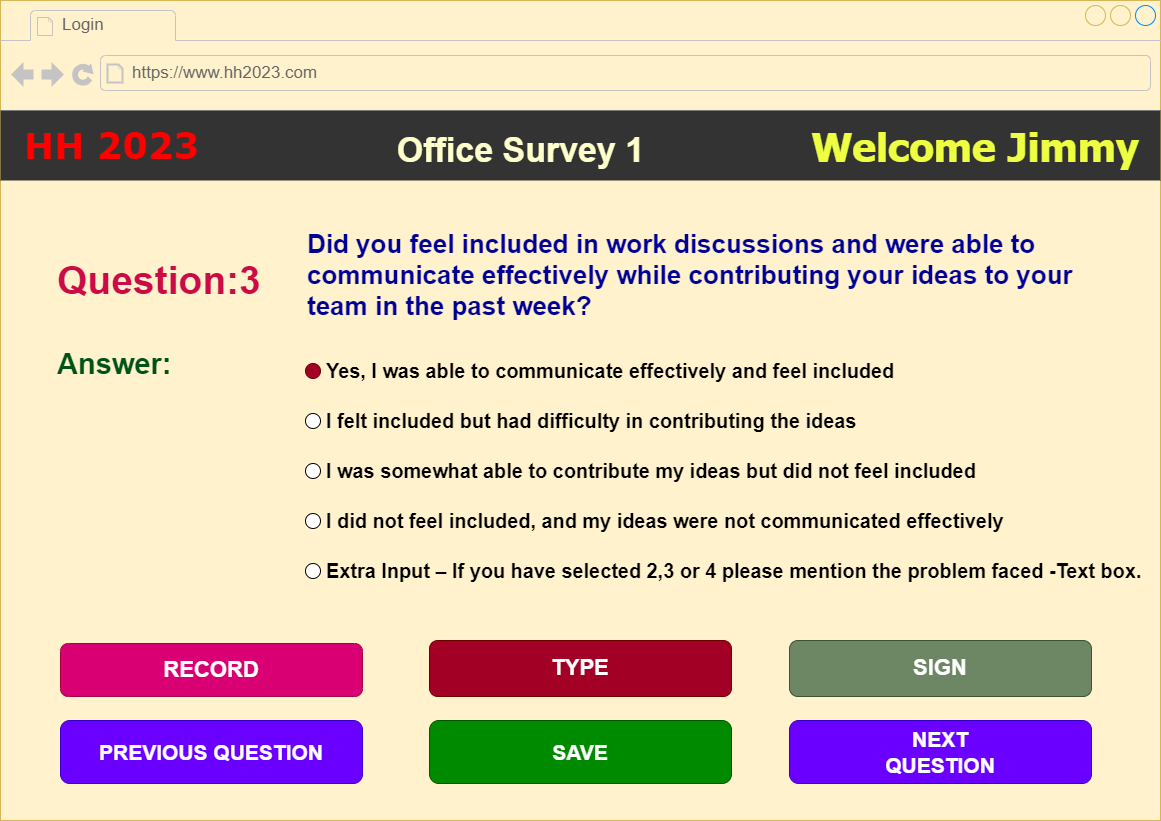

The diagram above was exported from draw.io. Its source (the exported page's mxGraphModel, read from the mxfile embedded in the PNG):
<mxGraphModel dx="1242" dy="822" grid="1" gridSize="10" guides="1" tooltips="1" connect="1" arrows="1" fold="1" page="1" pageScale="1" pageWidth="1169" pageHeight="827" math="0" shadow="0">
  <root>
    <mxCell id="0" />
    <mxCell id="1" parent="0" />
    <mxCell id="XoGYOiqfx8qt8Q36udEH-1" value="" style="strokeWidth=1;shadow=0;dashed=0;align=left;html=1;shape=mxgraph.mockup.containers.browserWindow;rSize=0;strokeColor=#d6b656;strokeColor2=#008cff;strokeColor3=#c4c4c4;mainText=,;recursiveResize=0;fillColor=#fff2cc;fontColor=#135002;fontSize=26;labelBorderColor=default;" parent="1" vertex="1">
      <mxGeometry x="5" y="7" width="1160" height="820" as="geometry" />
    </mxCell>
    <mxCell id="XoGYOiqfx8qt8Q36udEH-2" value="Login" style="strokeWidth=1;shadow=0;dashed=0;align=center;html=1;shape=mxgraph.mockup.containers.anchor;fontSize=17;fontColor=#666666;align=left;whiteSpace=wrap;" parent="XoGYOiqfx8qt8Q36udEH-1" vertex="1">
      <mxGeometry x="60" y="12" width="150" height="26" as="geometry" />
    </mxCell>
    <mxCell id="XoGYOiqfx8qt8Q36udEH-3" value="https://www.hh2023.com" style="strokeWidth=1;shadow=0;dashed=0;align=center;html=1;shape=mxgraph.mockup.containers.anchor;rSize=0;fontSize=17;fontColor=#666666;align=left;" parent="XoGYOiqfx8qt8Q36udEH-1" vertex="1">
      <mxGeometry x="130" y="60" width="250" height="26" as="geometry" />
    </mxCell>
    <mxCell id="XoGYOiqfx8qt8Q36udEH-25" value="&lt;b style=&quot;font-size: 36px;&quot;&gt;&lt;font style=&quot;font-size: 36px;&quot; color=&quot;#ff0000&quot;&gt;HH 2023&lt;/font&gt;&lt;/b&gt;" style="shape=rect;strokeColor=none;fillColor=#333333;fontColor=#FFFFFF;align=left;spacing=16;fontSize=36;spacingLeft=8;whiteSpace=wrap;html=1;fontFamily=Verdana;" parent="XoGYOiqfx8qt8Q36udEH-1" vertex="1">
      <mxGeometry y="110" width="1160" height="70" as="geometry" />
    </mxCell>
    <mxCell id="XoGYOiqfx8qt8Q36udEH-26" value="Welcome Jimmy" style="text;verticalAlign=middle;align=center;fontColor=#EEFF41;fontSize=40;resizeHeight=1;whiteSpace=wrap;html=1;fontFamily=Tahoma;fontStyle=1" parent="XoGYOiqfx8qt8Q36udEH-25" vertex="1">
      <mxGeometry x="1" width="330" height="70" relative="1" as="geometry">
        <mxPoint x="-350" as="offset" />
      </mxGeometry>
    </mxCell>
    <mxCell id="FRqryJ8z9L4HBqqZcY_s-2" value="Office Survey 1" style="text;strokeColor=none;fillColor=none;html=1;fontSize=34;fontStyle=1;verticalAlign=middle;align=center;fontColor=#FFFFCC;" parent="XoGYOiqfx8qt8Q36udEH-25" vertex="1">
      <mxGeometry x="380" y="10" width="280" height="60" as="geometry" />
    </mxCell>
    <mxCell id="FRqryJ8z9L4HBqqZcY_s-4" value="Question:3 " style="fillColor=none;strokeColor=none;align=left;fontSize=39;fontStyle=1;fontColor=#cb0b45;" parent="XoGYOiqfx8qt8Q36udEH-1" vertex="1">
      <mxGeometry x="55" y="240" width="215" height="70" as="geometry" />
    </mxCell>
    <mxCell id="PxVwpIXdglUCgsQqJIbU-3" value="Did you feel included in work discussions and were able to communicate effectively while contributing your ideas to your team in the past week?" style="fillColor=none;strokeColor=none;align=left;fontSize=26;fontStyle=1;fontColor=#000099;whiteSpace=wrap;" parent="XoGYOiqfx8qt8Q36udEH-1" vertex="1">
      <mxGeometry x="305" y="230" width="825" height="90" as="geometry" />
    </mxCell>
    <mxCell id="PxVwpIXdglUCgsQqJIbU-23" value="PREVIOUS QUESTION" style="rounded=1;fillColor=#6a00ff;strokeColor=#3700CC;html=1;whiteSpace=wrap;fontColor=#ffffff;align=center;verticalAlign=middle;fontStyle=1;fontSize=21;sketch=0;" parent="XoGYOiqfx8qt8Q36udEH-1" vertex="1">
      <mxGeometry x="60" y="720" width="302" height="63" as="geometry" />
    </mxCell>
    <mxCell id="y-gj6X7WhvUrTZZkrb7H-20" value="NEXT&lt;br style=&quot;font-size: 21px;&quot;&gt;QUESTION" style="rounded=1;fillColor=#6a00ff;strokeColor=#3700CC;html=1;whiteSpace=wrap;fontColor=#ffffff;align=center;verticalAlign=middle;fontStyle=1;fontSize=21;sketch=0;" parent="XoGYOiqfx8qt8Q36udEH-1" vertex="1">
      <mxGeometry x="789" y="720" width="302" height="63" as="geometry" />
    </mxCell>
    <mxCell id="y-gj6X7WhvUrTZZkrb7H-31" value="Answer: " style="align=left;fontSize=29;fontStyle=1;fillColor=none;fontColor=#005218;strokeColor=none;" parent="XoGYOiqfx8qt8Q36udEH-1" vertex="1">
      <mxGeometry x="55" y="325" width="240" height="70" as="geometry" />
    </mxCell>
    <mxCell id="y-gj6X7WhvUrTZZkrb7H-33" value="SAVE" style="rounded=1;fillColor=#008a00;strokeColor=#005700;html=1;whiteSpace=wrap;fontColor=#ffffff;align=center;verticalAlign=middle;fontStyle=1;fontSize=21;sketch=0;" parent="XoGYOiqfx8qt8Q36udEH-1" vertex="1">
      <mxGeometry x="429" y="720" width="302" height="63" as="geometry" />
    </mxCell>
    <mxCell id="y-gj6X7WhvUrTZZkrb7H-34" value="RECORD" style="rounded=1;fillColor=#d80073;strokeColor=#A50040;html=1;whiteSpace=wrap;fontColor=#ffffff;align=center;verticalAlign=middle;fontStyle=1;fontSize=22;sketch=0;" parent="XoGYOiqfx8qt8Q36udEH-1" vertex="1">
      <mxGeometry x="60" y="643" width="302" height="53" as="geometry" />
    </mxCell>
    <mxCell id="y-gj6X7WhvUrTZZkrb7H-36" value="TYPE" style="rounded=1;fillColor=#a20025;strokeColor=#6F0000;html=1;whiteSpace=wrap;fontColor=#ffffff;align=center;verticalAlign=middle;fontStyle=1;fontSize=22;sketch=0;" parent="XoGYOiqfx8qt8Q36udEH-1" vertex="1">
      <mxGeometry x="429" y="640" width="302" height="56" as="geometry" />
    </mxCell>
    <mxCell id="y-gj6X7WhvUrTZZkrb7H-37" value="SIGN" style="rounded=1;fillColor=#6d8764;strokeColor=#3A5431;html=1;whiteSpace=wrap;fontColor=#ffffff;align=center;verticalAlign=middle;fontStyle=1;fontSize=22;sketch=0;" parent="XoGYOiqfx8qt8Q36udEH-1" vertex="1">
      <mxGeometry x="789" y="640" width="302" height="56" as="geometry" />
    </mxCell>
    <mxCell id="TvxWlIvpETSjQ2ovTsBW-8" value="&lt;h3&gt;Yes, I was able to communicate effectively and feel included&lt;/h3&gt;" style="shape=ellipse;fillColor=#a20025;strokeColor=#6F0000;html=1;align=left;spacingLeft=4;fontSize=17;fontColor=#000000;labelPosition=right;shadow=0;" vertex="1" parent="XoGYOiqfx8qt8Q36udEH-1">
      <mxGeometry x="305" y="363" width="15" height="15" as="geometry" />
    </mxCell>
    <mxCell id="TvxWlIvpETSjQ2ovTsBW-9" value="&lt;h3&gt;I felt included but had difficulty in contributing the ideas&lt;/h3&gt;" style="shape=ellipse;html=1;align=left;spacingLeft=4;fontSize=17;labelPosition=right;shadow=0;" vertex="1" parent="XoGYOiqfx8qt8Q36udEH-1">
      <mxGeometry x="305" y="413" width="15" height="15" as="geometry" />
    </mxCell>
    <mxCell id="TvxWlIvpETSjQ2ovTsBW-27" value="&lt;h3&gt;I was somewhat able to contribute my ideas but did not feel included&lt;/h3&gt;" style="shape=ellipse;html=1;align=left;spacingLeft=4;fontSize=17;labelPosition=right;shadow=0;" vertex="1" parent="XoGYOiqfx8qt8Q36udEH-1">
      <mxGeometry x="305" y="463" width="15" height="15" as="geometry" />
    </mxCell>
    <mxCell id="TvxWlIvpETSjQ2ovTsBW-28" value="&lt;h3&gt;I did not feel included, and my ideas were not communicated effectively&lt;/h3&gt;" style="shape=ellipse;html=1;align=left;spacingLeft=4;fontSize=17;labelPosition=right;shadow=0;" vertex="1" parent="XoGYOiqfx8qt8Q36udEH-1">
      <mxGeometry x="305" y="513" width="15" height="15" as="geometry" />
    </mxCell>
    <mxCell id="TvxWlIvpETSjQ2ovTsBW-29" value="&lt;h3&gt;Extra Input – If you have selected 2,3 or 4 please mention the problem faced -Text box.&lt;/h3&gt;" style="shape=ellipse;html=1;align=left;spacingLeft=4;fontSize=17;labelPosition=right;shadow=0;" vertex="1" parent="XoGYOiqfx8qt8Q36udEH-1">
      <mxGeometry x="305" y="563" width="15" height="15" as="geometry" />
    </mxCell>
  </root>
</mxGraphModel>